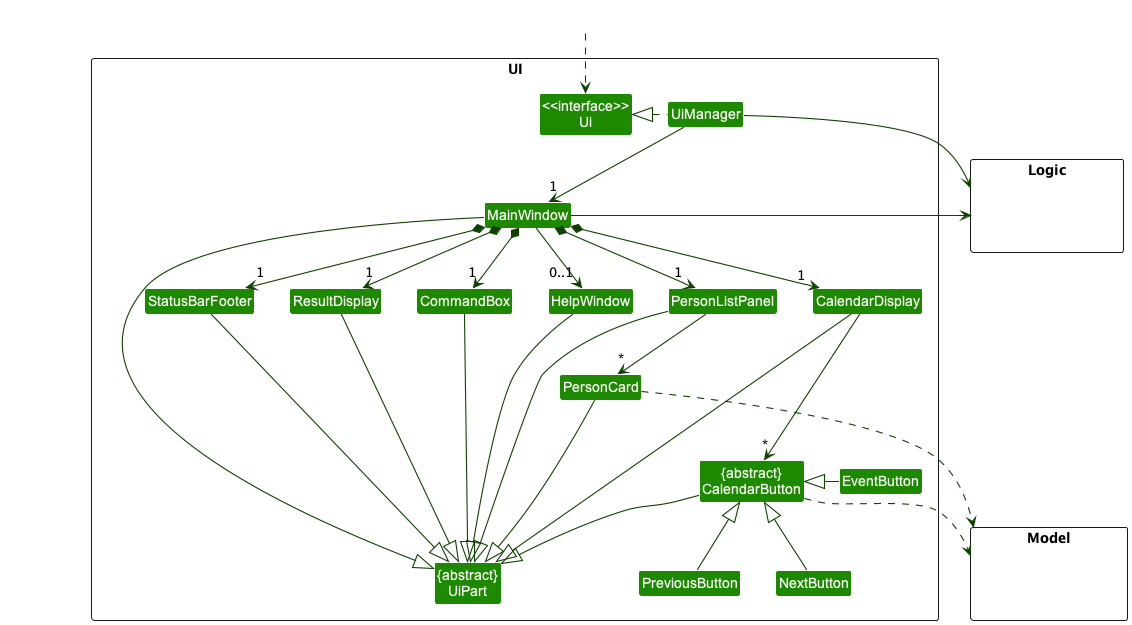

The diagram above was rendered by PlantUML. Its source (embedded in the PNG):
@startuml
!include style.puml
skinparam arrowThickness 1.1
skinparam arrowColor UI_COLOR_T4
skinparam classBackgroundColor UI_COLOR

package UI <<Rectangle>>{
Class "<<interface>>\nUi" as Ui
Class "{abstract}\nUiPart" as UiPart
Class UiManager
Class MainWindow
Class HelpWindow
Class ResultDisplay
Class PersonListPanel
Class PersonCard
Class StatusBarFooter
Class CommandBox
Class CalendarDisplay
Class "{abstract}\nCalendarButton" as CalendarButton
Class EventButton
Class NextButton
Class PreviousButton
}

package Model <<Rectangle>> {
Class HiddenModel #FFFFFF
}

package Logic <<Rectangle>> {
Class HiddenLogic #FFFFFF
}

Class HiddenOutside #FFFFFF
HiddenOutside ..> Ui

UiManager .left.|> Ui
UiManager -down-> "1" MainWindow
MainWindow *-down->  "1" CommandBox
MainWindow *-down-> "1" ResultDisplay
MainWindow *-down-> "1" PersonListPanel
MainWindow *-down-> "1" StatusBarFooter
MainWindow --> "0..1" HelpWindow
MainWindow *-down-> "1" CalendarDisplay

PersonListPanel -down> "*" PersonCard
CalendarDisplay -down--> "*" CalendarButton

MainWindow -left-|> UiPart

ResultDisplay --|> UiPart
CommandBox --|> UiPart
PersonListPanel --|> UiPart
PersonCard --|> UiPart
StatusBarFooter --|> UiPart
HelpWindow --|> UiPart
CalendarDisplay --|> UiPart
CalendarButton --|> UiPart
EventButton -up|> CalendarButton
NextButton -up-|> CalendarButton
PreviousButton -up-|> CalendarButton

CalendarButton ..> Model
PersonCard ..> Model
UiManager -right-> Logic
MainWindow -left-> Logic

CalendarDisplay -[hidden]left- PersonListPanel
PersonListPanel -[hidden]left- HelpWindow
HelpWindow -[hidden]left- CommandBox
CommandBox -[hidden]left- ResultDisplay
ResultDisplay -[hidden]left- StatusBarFooter


MainWindow -[hidden]-|> UiPart
@enduml